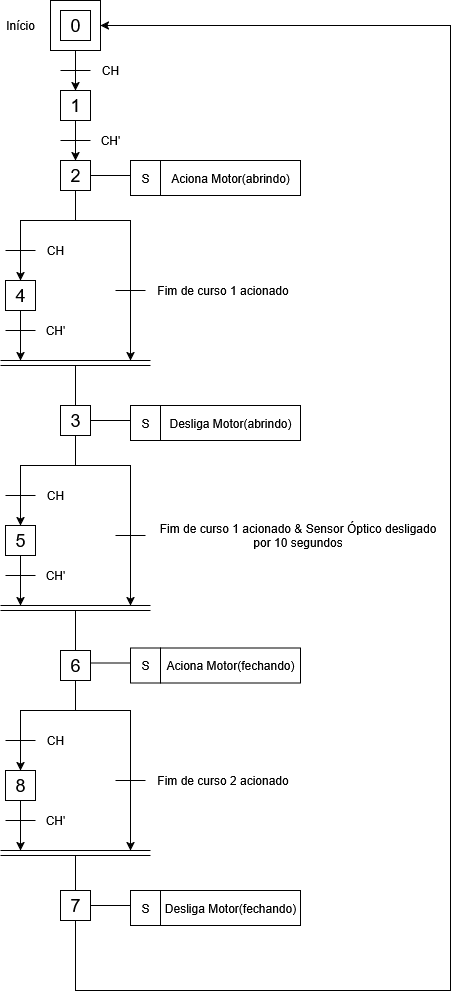

The diagram above was exported from draw.io. Its source (the exported page's mxGraphModel, read from the mxfile embedded in the PNG):
<mxGraphModel dx="926" dy="389" grid="1" gridSize="10" guides="1" tooltips="1" connect="1" arrows="1" fold="1" page="1" pageScale="1" pageWidth="827" pageHeight="1169" math="0" shadow="0">
  <root>
    <mxCell id="0" />
    <mxCell id="1" parent="0" />
    <mxCell id="bbknKQI-rVNYDnJI7wuC-2" value="" style="whiteSpace=wrap;html=1;aspect=fixed;" vertex="1" parent="1">
      <mxGeometry x="200" y="30" width="50" height="50" as="geometry" />
    </mxCell>
    <mxCell id="bbknKQI-rVNYDnJI7wuC-1" value="&lt;font style=&quot;font-size: 18px;&quot;&gt;0&lt;/font&gt;" style="whiteSpace=wrap;html=1;aspect=fixed;" vertex="1" parent="1">
      <mxGeometry x="210" y="40" width="30" height="30" as="geometry" />
    </mxCell>
    <mxCell id="bbknKQI-rVNYDnJI7wuC-3" value="&lt;font style=&quot;font-size: 18px;&quot;&gt;1&lt;/font&gt;" style="whiteSpace=wrap;html=1;aspect=fixed;" vertex="1" parent="1">
      <mxGeometry x="210" y="120" width="30" height="30" as="geometry" />
    </mxCell>
    <mxCell id="bbknKQI-rVNYDnJI7wuC-4" value="&lt;font style=&quot;font-size: 18px;&quot;&gt;7&lt;/font&gt;" style="whiteSpace=wrap;html=1;aspect=fixed;" vertex="1" parent="1">
      <mxGeometry x="210" y="920" width="30" height="30" as="geometry" />
    </mxCell>
    <mxCell id="bbknKQI-rVNYDnJI7wuC-5" value="" style="endArrow=classic;html=1;rounded=0;exitX=0.5;exitY=1;exitDx=0;exitDy=0;entryX=0.5;entryY=0;entryDx=0;entryDy=0;" edge="1" parent="1" source="bbknKQI-rVNYDnJI7wuC-2" target="bbknKQI-rVNYDnJI7wuC-3">
      <mxGeometry width="50" height="50" relative="1" as="geometry">
        <mxPoint x="310" y="290" as="sourcePoint" />
        <mxPoint x="360" y="240" as="targetPoint" />
      </mxGeometry>
    </mxCell>
    <mxCell id="bbknKQI-rVNYDnJI7wuC-6" value="" style="endArrow=none;html=1;rounded=0;" edge="1" parent="1">
      <mxGeometry width="50" height="50" relative="1" as="geometry">
        <mxPoint x="210" y="100" as="sourcePoint" />
        <mxPoint x="240" y="100" as="targetPoint" />
      </mxGeometry>
    </mxCell>
    <mxCell id="bbknKQI-rVNYDnJI7wuC-7" value="CH" style="text;html=1;align=center;verticalAlign=middle;whiteSpace=wrap;rounded=0;" vertex="1" parent="1">
      <mxGeometry x="250" y="90" width="20" height="20" as="geometry" />
    </mxCell>
    <mxCell id="bbknKQI-rVNYDnJI7wuC-8" value="&lt;font style=&quot;font-size: 18px;&quot;&gt;2&lt;/font&gt;" style="whiteSpace=wrap;html=1;aspect=fixed;" vertex="1" parent="1">
      <mxGeometry x="210" y="190" width="30" height="30" as="geometry" />
    </mxCell>
    <mxCell id="bbknKQI-rVNYDnJI7wuC-9" value="" style="endArrow=classic;html=1;rounded=0;exitX=0.5;exitY=1;exitDx=0;exitDy=0;entryX=0.5;entryY=0;entryDx=0;entryDy=0;" edge="1" parent="1">
      <mxGeometry width="50" height="50" relative="1" as="geometry">
        <mxPoint x="225" y="150" as="sourcePoint" />
        <mxPoint x="225" y="190" as="targetPoint" />
      </mxGeometry>
    </mxCell>
    <mxCell id="bbknKQI-rVNYDnJI7wuC-10" value="" style="endArrow=none;html=1;rounded=0;" edge="1" parent="1">
      <mxGeometry width="50" height="50" relative="1" as="geometry">
        <mxPoint x="210" y="170" as="sourcePoint" />
        <mxPoint x="240" y="170" as="targetPoint" />
      </mxGeometry>
    </mxCell>
    <mxCell id="bbknKQI-rVNYDnJI7wuC-11" value="CH'" style="text;html=1;align=center;verticalAlign=middle;whiteSpace=wrap;rounded=0;" vertex="1" parent="1">
      <mxGeometry x="250" y="160" width="20" height="20" as="geometry" />
    </mxCell>
    <mxCell id="bbknKQI-rVNYDnJI7wuC-12" value="" style="endArrow=none;html=1;rounded=0;exitX=1;exitY=0.5;exitDx=0;exitDy=0;" edge="1" parent="1" source="bbknKQI-rVNYDnJI7wuC-8">
      <mxGeometry width="50" height="50" relative="1" as="geometry">
        <mxPoint x="390" y="240" as="sourcePoint" />
        <mxPoint x="280" y="205" as="targetPoint" />
      </mxGeometry>
    </mxCell>
    <mxCell id="bbknKQI-rVNYDnJI7wuC-13" value="Aciona Motor(abrindo)" style="rounded=0;whiteSpace=wrap;html=1;" vertex="1" parent="1">
      <mxGeometry x="310" y="190" width="140" height="35" as="geometry" />
    </mxCell>
    <mxCell id="bbknKQI-rVNYDnJI7wuC-15" value="S" style="rounded=0;whiteSpace=wrap;html=1;" vertex="1" parent="1">
      <mxGeometry x="280" y="190" width="30" height="35" as="geometry" />
    </mxCell>
    <mxCell id="bbknKQI-rVNYDnJI7wuC-16" value="&lt;div&gt;&lt;font style=&quot;font-size: 18px;&quot;&gt;4&lt;/font&gt;&lt;/div&gt;" style="whiteSpace=wrap;html=1;aspect=fixed;" vertex="1" parent="1">
      <mxGeometry x="155" y="310" width="30" height="30" as="geometry" />
    </mxCell>
    <mxCell id="bbknKQI-rVNYDnJI7wuC-17" value="&lt;font style=&quot;font-size: 18px;&quot;&gt;3&lt;/font&gt;" style="whiteSpace=wrap;html=1;aspect=fixed;" vertex="1" parent="1">
      <mxGeometry x="210" y="435" width="30" height="30" as="geometry" />
    </mxCell>
    <mxCell id="bbknKQI-rVNYDnJI7wuC-19" value="" style="endArrow=none;html=1;rounded=0;exitX=0.5;exitY=1;exitDx=0;exitDy=0;" edge="1" parent="1" source="bbknKQI-rVNYDnJI7wuC-8">
      <mxGeometry width="50" height="50" relative="1" as="geometry">
        <mxPoint x="390" y="270" as="sourcePoint" />
        <mxPoint x="225" y="250" as="targetPoint" />
      </mxGeometry>
    </mxCell>
    <mxCell id="bbknKQI-rVNYDnJI7wuC-21" value="" style="endArrow=classic;html=1;rounded=0;entryX=0.5;entryY=0;entryDx=0;entryDy=0;" edge="1" parent="1" target="bbknKQI-rVNYDnJI7wuC-16">
      <mxGeometry width="50" height="50" relative="1" as="geometry">
        <mxPoint x="230" y="250" as="sourcePoint" />
        <mxPoint x="440" y="210" as="targetPoint" />
        <Array as="points">
          <mxPoint x="170" y="250" />
        </Array>
      </mxGeometry>
    </mxCell>
    <mxCell id="bbknKQI-rVNYDnJI7wuC-23" value="" style="endArrow=none;html=1;rounded=0;" edge="1" parent="1">
      <mxGeometry width="50" height="50" relative="1" as="geometry">
        <mxPoint x="265" y="320" as="sourcePoint" />
        <mxPoint x="295" y="320" as="targetPoint" />
      </mxGeometry>
    </mxCell>
    <mxCell id="bbknKQI-rVNYDnJI7wuC-24" value="Fim de curso 1 acionado" style="text;html=1;align=center;verticalAlign=middle;whiteSpace=wrap;rounded=0;" vertex="1" parent="1">
      <mxGeometry x="305" y="310" width="135" height="20" as="geometry" />
    </mxCell>
    <mxCell id="bbknKQI-rVNYDnJI7wuC-25" value="" style="endArrow=none;html=1;rounded=0;" edge="1" parent="1">
      <mxGeometry width="50" height="50" relative="1" as="geometry">
        <mxPoint x="155" y="280" as="sourcePoint" />
        <mxPoint x="185" y="280" as="targetPoint" />
      </mxGeometry>
    </mxCell>
    <mxCell id="bbknKQI-rVNYDnJI7wuC-26" value="CH" style="text;html=1;align=center;verticalAlign=middle;whiteSpace=wrap;rounded=0;" vertex="1" parent="1">
      <mxGeometry x="195" y="270" width="20" height="20" as="geometry" />
    </mxCell>
    <mxCell id="bbknKQI-rVNYDnJI7wuC-28" value="" style="endArrow=classic;html=1;rounded=0;exitX=0.5;exitY=1;exitDx=0;exitDy=0;" edge="1" parent="1" source="bbknKQI-rVNYDnJI7wuC-16">
      <mxGeometry width="50" height="50" relative="1" as="geometry">
        <mxPoint x="390" y="440" as="sourcePoint" />
        <mxPoint x="170" y="390" as="targetPoint" />
      </mxGeometry>
    </mxCell>
    <mxCell id="bbknKQI-rVNYDnJI7wuC-30" value="" style="endArrow=none;html=1;rounded=0;" edge="1" parent="1">
      <mxGeometry width="50" height="50" relative="1" as="geometry">
        <mxPoint x="155" y="360" as="sourcePoint" />
        <mxPoint x="185" y="360" as="targetPoint" />
      </mxGeometry>
    </mxCell>
    <mxCell id="bbknKQI-rVNYDnJI7wuC-31" value="CH'" style="text;html=1;align=center;verticalAlign=middle;whiteSpace=wrap;rounded=0;" vertex="1" parent="1">
      <mxGeometry x="195" y="350" width="20" height="20" as="geometry" />
    </mxCell>
    <mxCell id="bbknKQI-rVNYDnJI7wuC-34" value="" style="endArrow=none;html=1;rounded=0;" edge="1" parent="1">
      <mxGeometry width="50" height="50" relative="1" as="geometry">
        <mxPoint x="150" y="390" as="sourcePoint" />
        <mxPoint x="300" y="390" as="targetPoint" />
      </mxGeometry>
    </mxCell>
    <mxCell id="bbknKQI-rVNYDnJI7wuC-37" value="" style="endArrow=none;html=1;rounded=0;exitX=1;exitY=0.5;exitDx=0;exitDy=0;" edge="1" parent="1">
      <mxGeometry width="50" height="50" relative="1" as="geometry">
        <mxPoint x="240" y="450" as="sourcePoint" />
        <mxPoint x="280" y="450" as="targetPoint" />
      </mxGeometry>
    </mxCell>
    <mxCell id="bbknKQI-rVNYDnJI7wuC-38" value="Desliga Motor(abrindo)" style="rounded=0;whiteSpace=wrap;html=1;" vertex="1" parent="1">
      <mxGeometry x="310" y="435" width="140" height="35" as="geometry" />
    </mxCell>
    <mxCell id="bbknKQI-rVNYDnJI7wuC-39" value="S" style="rounded=0;whiteSpace=wrap;html=1;" vertex="1" parent="1">
      <mxGeometry x="280" y="435" width="30" height="35" as="geometry" />
    </mxCell>
    <mxCell id="bbknKQI-rVNYDnJI7wuC-40" value="" style="endArrow=none;html=1;rounded=0;" edge="1" parent="1">
      <mxGeometry width="50" height="50" relative="1" as="geometry">
        <mxPoint x="150" y="395" as="sourcePoint" />
        <mxPoint x="300" y="395" as="targetPoint" />
      </mxGeometry>
    </mxCell>
    <mxCell id="bbknKQI-rVNYDnJI7wuC-44" value="" style="endArrow=classic;html=1;rounded=0;" edge="1" parent="1">
      <mxGeometry width="50" height="50" relative="1" as="geometry">
        <mxPoint x="230" y="250" as="sourcePoint" />
        <mxPoint x="280" y="390" as="targetPoint" />
        <Array as="points">
          <mxPoint x="280" y="250" />
        </Array>
      </mxGeometry>
    </mxCell>
    <mxCell id="bbknKQI-rVNYDnJI7wuC-45" value="" style="endArrow=none;html=1;rounded=0;entryX=0.5;entryY=0;entryDx=0;entryDy=0;" edge="1" parent="1" target="bbknKQI-rVNYDnJI7wuC-17">
      <mxGeometry width="50" height="50" relative="1" as="geometry">
        <mxPoint x="225" y="395" as="sourcePoint" />
        <mxPoint x="300" y="405" as="targetPoint" />
      </mxGeometry>
    </mxCell>
    <mxCell id="bbknKQI-rVNYDnJI7wuC-46" value="&lt;font style=&quot;font-size: 18px;&quot;&gt;5&lt;/font&gt;" style="whiteSpace=wrap;html=1;aspect=fixed;" vertex="1" parent="1">
      <mxGeometry x="155" y="555" width="30" height="30" as="geometry" />
    </mxCell>
    <mxCell id="bbknKQI-rVNYDnJI7wuC-47" value="" style="endArrow=none;html=1;rounded=0;exitX=0.5;exitY=1;exitDx=0;exitDy=0;" edge="1" parent="1">
      <mxGeometry width="50" height="50" relative="1" as="geometry">
        <mxPoint x="225" y="465" as="sourcePoint" />
        <mxPoint x="225" y="495" as="targetPoint" />
      </mxGeometry>
    </mxCell>
    <mxCell id="bbknKQI-rVNYDnJI7wuC-48" value="" style="endArrow=classic;html=1;rounded=0;entryX=0.5;entryY=0;entryDx=0;entryDy=0;" edge="1" parent="1" target="bbknKQI-rVNYDnJI7wuC-46">
      <mxGeometry width="50" height="50" relative="1" as="geometry">
        <mxPoint x="230" y="495" as="sourcePoint" />
        <mxPoint x="440" y="455" as="targetPoint" />
        <Array as="points">
          <mxPoint x="170" y="495" />
        </Array>
      </mxGeometry>
    </mxCell>
    <mxCell id="bbknKQI-rVNYDnJI7wuC-49" value="" style="endArrow=none;html=1;rounded=0;" edge="1" parent="1">
      <mxGeometry width="50" height="50" relative="1" as="geometry">
        <mxPoint x="265" y="565" as="sourcePoint" />
        <mxPoint x="295" y="565" as="targetPoint" />
      </mxGeometry>
    </mxCell>
    <mxCell id="bbknKQI-rVNYDnJI7wuC-50" value="Fim de curso 1 acionado &amp;amp; Sensor Óptico desligado por 10 segundos" style="text;html=1;align=center;verticalAlign=middle;whiteSpace=wrap;rounded=0;" vertex="1" parent="1">
      <mxGeometry x="305" y="555" width="285" height="20" as="geometry" />
    </mxCell>
    <mxCell id="bbknKQI-rVNYDnJI7wuC-51" value="" style="endArrow=none;html=1;rounded=0;" edge="1" parent="1">
      <mxGeometry width="50" height="50" relative="1" as="geometry">
        <mxPoint x="155" y="525" as="sourcePoint" />
        <mxPoint x="185" y="525" as="targetPoint" />
      </mxGeometry>
    </mxCell>
    <mxCell id="bbknKQI-rVNYDnJI7wuC-52" value="CH" style="text;html=1;align=center;verticalAlign=middle;whiteSpace=wrap;rounded=0;" vertex="1" parent="1">
      <mxGeometry x="195" y="515" width="20" height="20" as="geometry" />
    </mxCell>
    <mxCell id="bbknKQI-rVNYDnJI7wuC-53" value="" style="endArrow=classic;html=1;rounded=0;exitX=0.5;exitY=1;exitDx=0;exitDy=0;" edge="1" parent="1" source="bbknKQI-rVNYDnJI7wuC-46">
      <mxGeometry width="50" height="50" relative="1" as="geometry">
        <mxPoint x="390" y="685" as="sourcePoint" />
        <mxPoint x="170" y="635" as="targetPoint" />
      </mxGeometry>
    </mxCell>
    <mxCell id="bbknKQI-rVNYDnJI7wuC-54" value="" style="endArrow=none;html=1;rounded=0;" edge="1" parent="1">
      <mxGeometry width="50" height="50" relative="1" as="geometry">
        <mxPoint x="155" y="605" as="sourcePoint" />
        <mxPoint x="185" y="605" as="targetPoint" />
      </mxGeometry>
    </mxCell>
    <mxCell id="bbknKQI-rVNYDnJI7wuC-55" value="CH'" style="text;html=1;align=center;verticalAlign=middle;whiteSpace=wrap;rounded=0;" vertex="1" parent="1">
      <mxGeometry x="195" y="595" width="20" height="20" as="geometry" />
    </mxCell>
    <mxCell id="bbknKQI-rVNYDnJI7wuC-56" value="" style="endArrow=none;html=1;rounded=0;" edge="1" parent="1">
      <mxGeometry width="50" height="50" relative="1" as="geometry">
        <mxPoint x="150" y="635" as="sourcePoint" />
        <mxPoint x="300" y="635" as="targetPoint" />
      </mxGeometry>
    </mxCell>
    <mxCell id="bbknKQI-rVNYDnJI7wuC-57" value="" style="endArrow=none;html=1;rounded=0;" edge="1" parent="1">
      <mxGeometry width="50" height="50" relative="1" as="geometry">
        <mxPoint x="150" y="640" as="sourcePoint" />
        <mxPoint x="300" y="640" as="targetPoint" />
      </mxGeometry>
    </mxCell>
    <mxCell id="bbknKQI-rVNYDnJI7wuC-58" value="" style="endArrow=classic;html=1;rounded=0;" edge="1" parent="1">
      <mxGeometry width="50" height="50" relative="1" as="geometry">
        <mxPoint x="230" y="495" as="sourcePoint" />
        <mxPoint x="280" y="635" as="targetPoint" />
        <Array as="points">
          <mxPoint x="280" y="495" />
        </Array>
      </mxGeometry>
    </mxCell>
    <mxCell id="bbknKQI-rVNYDnJI7wuC-59" value="" style="endArrow=none;html=1;rounded=0;entryX=0.5;entryY=0;entryDx=0;entryDy=0;" edge="1" parent="1">
      <mxGeometry width="50" height="50" relative="1" as="geometry">
        <mxPoint x="225" y="640" as="sourcePoint" />
        <mxPoint x="225" y="680" as="targetPoint" />
      </mxGeometry>
    </mxCell>
    <mxCell id="bbknKQI-rVNYDnJI7wuC-60" value="&lt;font style=&quot;font-size: 18px;&quot;&gt;6&lt;/font&gt;" style="whiteSpace=wrap;html=1;aspect=fixed;" vertex="1" parent="1">
      <mxGeometry x="210" y="680" width="30" height="30" as="geometry" />
    </mxCell>
    <mxCell id="bbknKQI-rVNYDnJI7wuC-61" value="" style="endArrow=none;html=1;rounded=0;exitX=1;exitY=0.5;exitDx=0;exitDy=0;" edge="1" parent="1">
      <mxGeometry width="50" height="50" relative="1" as="geometry">
        <mxPoint x="240" y="692.5" as="sourcePoint" />
        <mxPoint x="280" y="692.5" as="targetPoint" />
      </mxGeometry>
    </mxCell>
    <mxCell id="bbknKQI-rVNYDnJI7wuC-62" value="Aciona Motor(fechando)" style="rounded=0;whiteSpace=wrap;html=1;" vertex="1" parent="1">
      <mxGeometry x="310" y="677.5" width="140" height="35" as="geometry" />
    </mxCell>
    <mxCell id="bbknKQI-rVNYDnJI7wuC-63" value="S" style="rounded=0;whiteSpace=wrap;html=1;" vertex="1" parent="1">
      <mxGeometry x="280" y="677.5" width="30" height="35" as="geometry" />
    </mxCell>
    <mxCell id="bbknKQI-rVNYDnJI7wuC-64" value="&lt;font style=&quot;font-size: 18px;&quot;&gt;8&lt;/font&gt;" style="whiteSpace=wrap;html=1;aspect=fixed;" vertex="1" parent="1">
      <mxGeometry x="155" y="800" width="30" height="30" as="geometry" />
    </mxCell>
    <mxCell id="bbknKQI-rVNYDnJI7wuC-65" value="" style="endArrow=none;html=1;rounded=0;exitX=0.5;exitY=1;exitDx=0;exitDy=0;" edge="1" parent="1">
      <mxGeometry width="50" height="50" relative="1" as="geometry">
        <mxPoint x="225" y="710" as="sourcePoint" />
        <mxPoint x="225" y="740" as="targetPoint" />
      </mxGeometry>
    </mxCell>
    <mxCell id="bbknKQI-rVNYDnJI7wuC-66" value="" style="endArrow=classic;html=1;rounded=0;entryX=0.5;entryY=0;entryDx=0;entryDy=0;" edge="1" parent="1" target="bbknKQI-rVNYDnJI7wuC-64">
      <mxGeometry width="50" height="50" relative="1" as="geometry">
        <mxPoint x="230" y="740" as="sourcePoint" />
        <mxPoint x="440" y="700" as="targetPoint" />
        <Array as="points">
          <mxPoint x="170" y="740" />
        </Array>
      </mxGeometry>
    </mxCell>
    <mxCell id="bbknKQI-rVNYDnJI7wuC-67" value="" style="endArrow=none;html=1;rounded=0;" edge="1" parent="1">
      <mxGeometry width="50" height="50" relative="1" as="geometry">
        <mxPoint x="265" y="810" as="sourcePoint" />
        <mxPoint x="295" y="810" as="targetPoint" />
      </mxGeometry>
    </mxCell>
    <mxCell id="bbknKQI-rVNYDnJI7wuC-68" value="Fim de curso 2 acionado" style="text;html=1;align=center;verticalAlign=middle;whiteSpace=wrap;rounded=0;" vertex="1" parent="1">
      <mxGeometry x="305" y="800" width="135" height="20" as="geometry" />
    </mxCell>
    <mxCell id="bbknKQI-rVNYDnJI7wuC-69" value="" style="endArrow=none;html=1;rounded=0;" edge="1" parent="1">
      <mxGeometry width="50" height="50" relative="1" as="geometry">
        <mxPoint x="155" y="770" as="sourcePoint" />
        <mxPoint x="185" y="770" as="targetPoint" />
      </mxGeometry>
    </mxCell>
    <mxCell id="bbknKQI-rVNYDnJI7wuC-70" value="CH" style="text;html=1;align=center;verticalAlign=middle;whiteSpace=wrap;rounded=0;" vertex="1" parent="1">
      <mxGeometry x="195" y="760" width="20" height="20" as="geometry" />
    </mxCell>
    <mxCell id="bbknKQI-rVNYDnJI7wuC-71" value="" style="endArrow=classic;html=1;rounded=0;exitX=0.5;exitY=1;exitDx=0;exitDy=0;" edge="1" parent="1" source="bbknKQI-rVNYDnJI7wuC-64">
      <mxGeometry width="50" height="50" relative="1" as="geometry">
        <mxPoint x="390" y="930" as="sourcePoint" />
        <mxPoint x="170" y="880" as="targetPoint" />
      </mxGeometry>
    </mxCell>
    <mxCell id="bbknKQI-rVNYDnJI7wuC-72" value="" style="endArrow=none;html=1;rounded=0;" edge="1" parent="1">
      <mxGeometry width="50" height="50" relative="1" as="geometry">
        <mxPoint x="155" y="850" as="sourcePoint" />
        <mxPoint x="185" y="850" as="targetPoint" />
      </mxGeometry>
    </mxCell>
    <mxCell id="bbknKQI-rVNYDnJI7wuC-73" value="CH'" style="text;html=1;align=center;verticalAlign=middle;whiteSpace=wrap;rounded=0;" vertex="1" parent="1">
      <mxGeometry x="195" y="840" width="20" height="20" as="geometry" />
    </mxCell>
    <mxCell id="bbknKQI-rVNYDnJI7wuC-74" value="" style="endArrow=none;html=1;rounded=0;" edge="1" parent="1">
      <mxGeometry width="50" height="50" relative="1" as="geometry">
        <mxPoint x="150" y="880" as="sourcePoint" />
        <mxPoint x="300" y="880" as="targetPoint" />
      </mxGeometry>
    </mxCell>
    <mxCell id="bbknKQI-rVNYDnJI7wuC-75" value="" style="endArrow=none;html=1;rounded=0;" edge="1" parent="1">
      <mxGeometry width="50" height="50" relative="1" as="geometry">
        <mxPoint x="150" y="885" as="sourcePoint" />
        <mxPoint x="300" y="885" as="targetPoint" />
      </mxGeometry>
    </mxCell>
    <mxCell id="bbknKQI-rVNYDnJI7wuC-76" value="" style="endArrow=classic;html=1;rounded=0;" edge="1" parent="1">
      <mxGeometry width="50" height="50" relative="1" as="geometry">
        <mxPoint x="230" y="740" as="sourcePoint" />
        <mxPoint x="280" y="880" as="targetPoint" />
        <Array as="points">
          <mxPoint x="280" y="740" />
        </Array>
      </mxGeometry>
    </mxCell>
    <mxCell id="bbknKQI-rVNYDnJI7wuC-77" value="" style="endArrow=none;html=1;rounded=0;entryX=0.5;entryY=0;entryDx=0;entryDy=0;" edge="1" parent="1" target="bbknKQI-rVNYDnJI7wuC-4">
      <mxGeometry width="50" height="50" relative="1" as="geometry">
        <mxPoint x="225" y="885" as="sourcePoint" />
        <mxPoint x="225" y="925" as="targetPoint" />
      </mxGeometry>
    </mxCell>
    <mxCell id="bbknKQI-rVNYDnJI7wuC-78" value="" style="endArrow=none;html=1;rounded=0;exitX=1;exitY=0.5;exitDx=0;exitDy=0;" edge="1" parent="1">
      <mxGeometry width="50" height="50" relative="1" as="geometry">
        <mxPoint x="240" y="935" as="sourcePoint" />
        <mxPoint x="280" y="935" as="targetPoint" />
      </mxGeometry>
    </mxCell>
    <mxCell id="bbknKQI-rVNYDnJI7wuC-79" value="Desliga Motor(fechando)" style="rounded=0;whiteSpace=wrap;html=1;" vertex="1" parent="1">
      <mxGeometry x="310" y="920" width="140" height="35" as="geometry" />
    </mxCell>
    <mxCell id="bbknKQI-rVNYDnJI7wuC-80" value="S" style="rounded=0;whiteSpace=wrap;html=1;" vertex="1" parent="1">
      <mxGeometry x="280" y="920" width="30" height="35" as="geometry" />
    </mxCell>
    <mxCell id="bbknKQI-rVNYDnJI7wuC-81" value="" style="endArrow=classic;html=1;rounded=0;exitX=0.5;exitY=1;exitDx=0;exitDy=0;entryX=1;entryY=0.5;entryDx=0;entryDy=0;" edge="1" parent="1" source="bbknKQI-rVNYDnJI7wuC-4" target="bbknKQI-rVNYDnJI7wuC-2">
      <mxGeometry width="50" height="50" relative="1" as="geometry">
        <mxPoint x="360" y="860" as="sourcePoint" />
        <mxPoint x="600" y="60" as="targetPoint" />
        <Array as="points">
          <mxPoint x="225" y="1020" />
          <mxPoint x="600" y="1020" />
          <mxPoint x="600" y="55" />
        </Array>
      </mxGeometry>
    </mxCell>
    <mxCell id="bbknKQI-rVNYDnJI7wuC-82" value="Início" style="text;html=1;align=center;verticalAlign=middle;whiteSpace=wrap;rounded=0;" vertex="1" parent="1">
      <mxGeometry x="150" y="45" width="40" height="20" as="geometry" />
    </mxCell>
  </root>
</mxGraphModel>